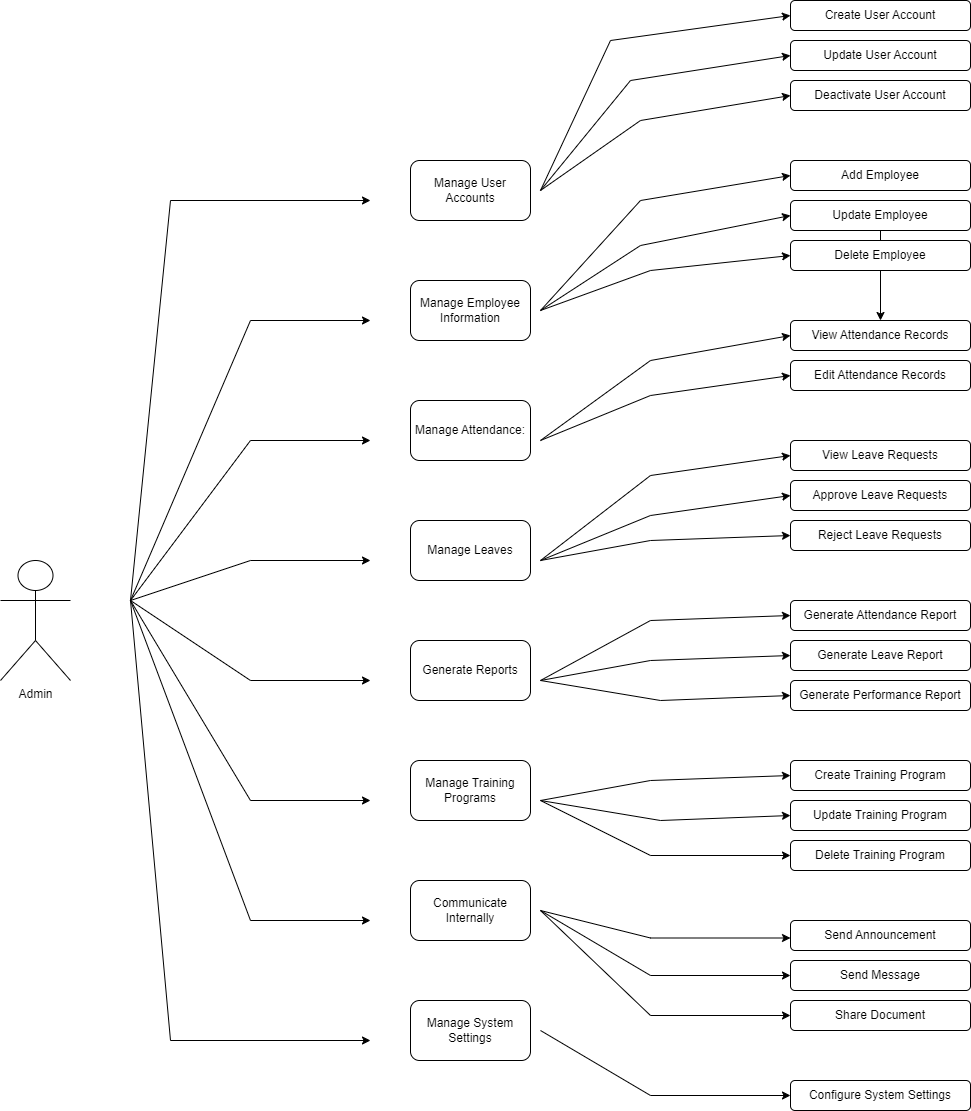

The diagram above was exported from draw.io. Its source (the exported page's mxGraphModel, read from the mxfile embedded in the PNG):
<mxGraphModel dx="2836" dy="1207" grid="1" gridSize="10" guides="1" tooltips="1" connect="1" arrows="1" fold="1" page="1" pageScale="1" pageWidth="850" pageHeight="1100" math="0" shadow="0">
  <root>
    <mxCell id="0" />
    <mxCell id="1" parent="0" />
    <mxCell id="mgWtDV1-bVqsuw-AFsS7-1" value="Admin" style="shape=umlActor;verticalLabelPosition=bottom;verticalAlign=top;html=1;outlineConnect=0;" vertex="1" parent="1">
      <mxGeometry x="30" y="560" width="70" height="120" as="geometry" />
    </mxCell>
    <mxCell id="mgWtDV1-bVqsuw-AFsS7-7" value="Manage User Accounts" style="rounded=1;whiteSpace=wrap;html=1;" vertex="1" parent="1">
      <mxGeometry x="440" y="160" width="120" height="60" as="geometry" />
    </mxCell>
    <mxCell id="mgWtDV1-bVqsuw-AFsS7-8" value="Manage Employee Information" style="rounded=1;whiteSpace=wrap;html=1;" vertex="1" parent="1">
      <mxGeometry x="440" y="280" width="120" height="60" as="geometry" />
    </mxCell>
    <mxCell id="mgWtDV1-bVqsuw-AFsS7-9" value="Manage Leaves" style="rounded=1;whiteSpace=wrap;html=1;" vertex="1" parent="1">
      <mxGeometry x="440" y="520" width="120" height="60" as="geometry" />
    </mxCell>
    <mxCell id="mgWtDV1-bVqsuw-AFsS7-10" value="Generate Reports" style="rounded=1;whiteSpace=wrap;html=1;" vertex="1" parent="1">
      <mxGeometry x="440" y="640" width="120" height="60" as="geometry" />
    </mxCell>
    <mxCell id="mgWtDV1-bVqsuw-AFsS7-11" value="Manage Training Programs" style="rounded=1;whiteSpace=wrap;html=1;" vertex="1" parent="1">
      <mxGeometry x="440" y="760" width="120" height="60" as="geometry" />
    </mxCell>
    <mxCell id="mgWtDV1-bVqsuw-AFsS7-12" value="Communicate Internally" style="rounded=1;whiteSpace=wrap;html=1;" vertex="1" parent="1">
      <mxGeometry x="440" y="880" width="120" height="60" as="geometry" />
    </mxCell>
    <mxCell id="mgWtDV1-bVqsuw-AFsS7-13" value="Manage System Settings" style="rounded=1;whiteSpace=wrap;html=1;" vertex="1" parent="1">
      <mxGeometry x="440" y="1000" width="120" height="60" as="geometry" />
    </mxCell>
    <mxCell id="mgWtDV1-bVqsuw-AFsS7-16" value="" style="endArrow=classic;html=1;rounded=0;" edge="1" parent="1">
      <mxGeometry width="50" height="50" relative="1" as="geometry">
        <mxPoint x="160" y="600" as="sourcePoint" />
        <mxPoint x="400" y="320" as="targetPoint" />
        <Array as="points">
          <mxPoint x="280" y="320" />
        </Array>
      </mxGeometry>
    </mxCell>
    <mxCell id="mgWtDV1-bVqsuw-AFsS7-18" value="" style="endArrow=classic;html=1;rounded=0;" edge="1" parent="1">
      <mxGeometry width="50" height="50" relative="1" as="geometry">
        <mxPoint x="160" y="600" as="sourcePoint" />
        <mxPoint x="400" y="440" as="targetPoint" />
        <Array as="points">
          <mxPoint x="280" y="440" />
        </Array>
      </mxGeometry>
    </mxCell>
    <mxCell id="mgWtDV1-bVqsuw-AFsS7-19" value="" style="endArrow=classic;html=1;rounded=0;" edge="1" parent="1">
      <mxGeometry width="50" height="50" relative="1" as="geometry">
        <mxPoint x="160" y="600" as="sourcePoint" />
        <mxPoint x="400" y="560" as="targetPoint" />
        <Array as="points">
          <mxPoint x="280" y="560" />
        </Array>
      </mxGeometry>
    </mxCell>
    <mxCell id="mgWtDV1-bVqsuw-AFsS7-23" value="" style="endArrow=classic;html=1;rounded=0;" edge="1" parent="1">
      <mxGeometry width="50" height="50" relative="1" as="geometry">
        <mxPoint x="160" y="600" as="sourcePoint" />
        <mxPoint x="400" y="200" as="targetPoint" />
        <Array as="points">
          <mxPoint x="200" y="200" />
        </Array>
      </mxGeometry>
    </mxCell>
    <mxCell id="mgWtDV1-bVqsuw-AFsS7-24" value="" style="endArrow=classic;html=1;rounded=0;" edge="1" parent="1">
      <mxGeometry width="50" height="50" relative="1" as="geometry">
        <mxPoint x="160" y="600" as="sourcePoint" />
        <mxPoint x="400" y="680" as="targetPoint" />
        <Array as="points">
          <mxPoint x="280" y="680" />
        </Array>
      </mxGeometry>
    </mxCell>
    <mxCell id="mgWtDV1-bVqsuw-AFsS7-25" value="" style="endArrow=classic;html=1;rounded=0;" edge="1" parent="1">
      <mxGeometry width="50" height="50" relative="1" as="geometry">
        <mxPoint x="160" y="600" as="sourcePoint" />
        <mxPoint x="400" y="800" as="targetPoint" />
        <Array as="points">
          <mxPoint x="280" y="800" />
        </Array>
      </mxGeometry>
    </mxCell>
    <mxCell id="mgWtDV1-bVqsuw-AFsS7-26" value="" style="endArrow=classic;html=1;rounded=0;" edge="1" parent="1">
      <mxGeometry width="50" height="50" relative="1" as="geometry">
        <mxPoint x="160" y="600" as="sourcePoint" />
        <mxPoint x="400" y="920" as="targetPoint" />
        <Array as="points">
          <mxPoint x="280" y="920" />
        </Array>
      </mxGeometry>
    </mxCell>
    <mxCell id="mgWtDV1-bVqsuw-AFsS7-27" value="Update User Account" style="rounded=1;whiteSpace=wrap;html=1;" vertex="1" parent="1">
      <mxGeometry x="820" y="40" width="180" height="30" as="geometry" />
    </mxCell>
    <mxCell id="mgWtDV1-bVqsuw-AFsS7-82" value="" style="edgeStyle=orthogonalEdgeStyle;rounded=0;orthogonalLoop=1;jettySize=auto;html=1;" edge="1" parent="1" source="mgWtDV1-bVqsuw-AFsS7-28" target="mgWtDV1-bVqsuw-AFsS7-36">
      <mxGeometry relative="1" as="geometry" />
    </mxCell>
    <mxCell id="mgWtDV1-bVqsuw-AFsS7-28" value="Update Employee" style="rounded=1;whiteSpace=wrap;html=1;" vertex="1" parent="1">
      <mxGeometry x="820" y="200" width="180" height="30" as="geometry" />
    </mxCell>
    <mxCell id="mgWtDV1-bVqsuw-AFsS7-29" value="Delete Employee" style="rounded=1;whiteSpace=wrap;html=1;" vertex="1" parent="1">
      <mxGeometry x="820" y="240" width="180" height="30" as="geometry" />
    </mxCell>
    <mxCell id="mgWtDV1-bVqsuw-AFsS7-31" value="Create Training Program" style="rounded=1;whiteSpace=wrap;html=1;" vertex="1" parent="1">
      <mxGeometry x="820" y="760" width="180" height="30" as="geometry" />
    </mxCell>
    <mxCell id="mgWtDV1-bVqsuw-AFsS7-33" value="Add Employee" style="rounded=1;whiteSpace=wrap;html=1;" vertex="1" parent="1">
      <mxGeometry x="820" y="160" width="180" height="30" as="geometry" />
    </mxCell>
    <mxCell id="mgWtDV1-bVqsuw-AFsS7-34" value="View Leave Requests" style="rounded=1;whiteSpace=wrap;html=1;" vertex="1" parent="1">
      <mxGeometry x="820" y="440" width="180" height="30" as="geometry" />
    </mxCell>
    <mxCell id="mgWtDV1-bVqsuw-AFsS7-35" value="Deactivate User Account" style="rounded=1;whiteSpace=wrap;html=1;" vertex="1" parent="1">
      <mxGeometry x="820" y="80" width="180" height="30" as="geometry" />
    </mxCell>
    <mxCell id="mgWtDV1-bVqsuw-AFsS7-36" value="View Attendance Records" style="rounded=1;whiteSpace=wrap;html=1;" vertex="1" parent="1">
      <mxGeometry x="820" y="320" width="180" height="30" as="geometry" />
    </mxCell>
    <mxCell id="mgWtDV1-bVqsuw-AFsS7-37" value="Edit Attendance Records" style="rounded=1;whiteSpace=wrap;html=1;" vertex="1" parent="1">
      <mxGeometry x="820" y="360" width="180" height="30" as="geometry" />
    </mxCell>
    <mxCell id="mgWtDV1-bVqsuw-AFsS7-38" value="Approve Leave Requests" style="rounded=1;whiteSpace=wrap;html=1;" vertex="1" parent="1">
      <mxGeometry x="820" y="480" width="180" height="30" as="geometry" />
    </mxCell>
    <mxCell id="mgWtDV1-bVqsuw-AFsS7-39" value="Reject Leave Requests" style="rounded=1;whiteSpace=wrap;html=1;" vertex="1" parent="1">
      <mxGeometry x="820" y="520" width="180" height="30" as="geometry" />
    </mxCell>
    <mxCell id="mgWtDV1-bVqsuw-AFsS7-40" value="Generate Attendance Report" style="rounded=1;whiteSpace=wrap;html=1;" vertex="1" parent="1">
      <mxGeometry x="820" y="600" width="180" height="30" as="geometry" />
    </mxCell>
    <mxCell id="mgWtDV1-bVqsuw-AFsS7-41" value="Generate Leave Report" style="rounded=1;whiteSpace=wrap;html=1;" vertex="1" parent="1">
      <mxGeometry x="820" y="640" width="180" height="30" as="geometry" />
    </mxCell>
    <mxCell id="mgWtDV1-bVqsuw-AFsS7-42" value="Generate Performance Report" style="rounded=1;whiteSpace=wrap;html=1;" vertex="1" parent="1">
      <mxGeometry x="820" y="680" width="180" height="30" as="geometry" />
    </mxCell>
    <mxCell id="mgWtDV1-bVqsuw-AFsS7-43" value="Update Training Program" style="rounded=1;whiteSpace=wrap;html=1;" vertex="1" parent="1">
      <mxGeometry x="820" y="800" width="180" height="30" as="geometry" />
    </mxCell>
    <mxCell id="mgWtDV1-bVqsuw-AFsS7-44" value="Delete Training Program" style="rounded=1;whiteSpace=wrap;html=1;" vertex="1" parent="1">
      <mxGeometry x="820" y="840" width="180" height="30" as="geometry" />
    </mxCell>
    <mxCell id="mgWtDV1-bVqsuw-AFsS7-45" value="Send Announcement" style="rounded=1;whiteSpace=wrap;html=1;" vertex="1" parent="1">
      <mxGeometry x="820" y="920" width="180" height="30" as="geometry" />
    </mxCell>
    <mxCell id="mgWtDV1-bVqsuw-AFsS7-46" value="Send Message" style="rounded=1;whiteSpace=wrap;html=1;" vertex="1" parent="1">
      <mxGeometry x="820" y="960" width="180" height="30" as="geometry" />
    </mxCell>
    <mxCell id="mgWtDV1-bVqsuw-AFsS7-47" value="Share Document" style="rounded=1;whiteSpace=wrap;html=1;" vertex="1" parent="1">
      <mxGeometry x="820" y="1000" width="180" height="30" as="geometry" />
    </mxCell>
    <mxCell id="mgWtDV1-bVqsuw-AFsS7-54" value="Create User Account" style="rounded=1;whiteSpace=wrap;html=1;" vertex="1" parent="1">
      <mxGeometry x="820" width="180" height="30" as="geometry" />
    </mxCell>
    <mxCell id="mgWtDV1-bVqsuw-AFsS7-55" value="Configure System Settings" style="rounded=1;whiteSpace=wrap;html=1;" vertex="1" parent="1">
      <mxGeometry x="820" y="1080" width="180" height="30" as="geometry" />
    </mxCell>
    <mxCell id="mgWtDV1-bVqsuw-AFsS7-56" value="" style="endArrow=classic;html=1;rounded=0;entryX=0;entryY=0.5;entryDx=0;entryDy=0;" edge="1" parent="1" target="mgWtDV1-bVqsuw-AFsS7-54">
      <mxGeometry width="50" height="50" relative="1" as="geometry">
        <mxPoint x="570" y="190" as="sourcePoint" />
        <mxPoint x="820" y="590" as="targetPoint" />
        <Array as="points">
          <mxPoint x="640" y="40" />
        </Array>
      </mxGeometry>
    </mxCell>
    <mxCell id="mgWtDV1-bVqsuw-AFsS7-57" value="" style="endArrow=classic;html=1;rounded=0;entryX=0;entryY=0.5;entryDx=0;entryDy=0;" edge="1" parent="1" target="mgWtDV1-bVqsuw-AFsS7-27">
      <mxGeometry width="50" height="50" relative="1" as="geometry">
        <mxPoint x="570" y="190" as="sourcePoint" />
        <mxPoint x="830" y="18" as="targetPoint" />
        <Array as="points">
          <mxPoint x="660" y="80" />
        </Array>
      </mxGeometry>
    </mxCell>
    <mxCell id="mgWtDV1-bVqsuw-AFsS7-58" value="" style="endArrow=classic;html=1;rounded=0;entryX=0;entryY=0.5;entryDx=0;entryDy=0;" edge="1" parent="1" target="mgWtDV1-bVqsuw-AFsS7-35">
      <mxGeometry width="50" height="50" relative="1" as="geometry">
        <mxPoint x="570" y="190" as="sourcePoint" />
        <mxPoint x="840" y="28" as="targetPoint" />
        <Array as="points">
          <mxPoint x="670" y="120" />
        </Array>
      </mxGeometry>
    </mxCell>
    <mxCell id="mgWtDV1-bVqsuw-AFsS7-59" value="" style="endArrow=classic;html=1;rounded=0;entryX=0;entryY=0.5;entryDx=0;entryDy=0;" edge="1" parent="1" target="mgWtDV1-bVqsuw-AFsS7-28">
      <mxGeometry width="50" height="50" relative="1" as="geometry">
        <mxPoint x="570" y="310" as="sourcePoint" />
        <mxPoint x="820" y="220" as="targetPoint" />
        <Array as="points">
          <mxPoint x="670" y="245" />
        </Array>
      </mxGeometry>
    </mxCell>
    <mxCell id="mgWtDV1-bVqsuw-AFsS7-60" value="" style="endArrow=classic;html=1;rounded=0;entryX=0;entryY=0.5;entryDx=0;entryDy=0;" edge="1" parent="1">
      <mxGeometry width="50" height="50" relative="1" as="geometry">
        <mxPoint x="570" y="310" as="sourcePoint" />
        <mxPoint x="820" y="175" as="targetPoint" />
        <Array as="points">
          <mxPoint x="670" y="200" />
        </Array>
      </mxGeometry>
    </mxCell>
    <mxCell id="mgWtDV1-bVqsuw-AFsS7-61" value="" style="endArrow=classic;html=1;rounded=0;entryX=0;entryY=0.5;entryDx=0;entryDy=0;" edge="1" parent="1" target="mgWtDV1-bVqsuw-AFsS7-29">
      <mxGeometry width="50" height="50" relative="1" as="geometry">
        <mxPoint x="570" y="310" as="sourcePoint" />
        <mxPoint x="840" y="240" as="targetPoint" />
        <Array as="points">
          <mxPoint x="680" y="270" />
        </Array>
      </mxGeometry>
    </mxCell>
    <mxCell id="mgWtDV1-bVqsuw-AFsS7-63" value="" style="endArrow=classic;html=1;rounded=0;entryX=0;entryY=0.5;entryDx=0;entryDy=0;" edge="1" parent="1" target="mgWtDV1-bVqsuw-AFsS7-37">
      <mxGeometry width="50" height="50" relative="1" as="geometry">
        <mxPoint x="570" y="440" as="sourcePoint" />
        <mxPoint x="820" y="380" as="targetPoint" />
        <Array as="points">
          <mxPoint x="680" y="395" />
        </Array>
      </mxGeometry>
    </mxCell>
    <mxCell id="mgWtDV1-bVqsuw-AFsS7-64" value="" style="endArrow=classic;html=1;rounded=0;entryX=0;entryY=0.5;entryDx=0;entryDy=0;" edge="1" parent="1" target="mgWtDV1-bVqsuw-AFsS7-36">
      <mxGeometry width="50" height="50" relative="1" as="geometry">
        <mxPoint x="570" y="440" as="sourcePoint" />
        <mxPoint x="820" y="330" as="targetPoint" />
        <Array as="points">
          <mxPoint x="680" y="360" />
        </Array>
      </mxGeometry>
    </mxCell>
    <mxCell id="mgWtDV1-bVqsuw-AFsS7-65" value="" style="endArrow=classic;html=1;rounded=0;entryX=0;entryY=0.5;entryDx=0;entryDy=0;" edge="1" parent="1">
      <mxGeometry width="50" height="50" relative="1" as="geometry">
        <mxPoint x="570" y="560" as="sourcePoint" />
        <mxPoint x="820" y="495" as="targetPoint" />
        <Array as="points">
          <mxPoint x="680" y="515" />
        </Array>
      </mxGeometry>
    </mxCell>
    <mxCell id="mgWtDV1-bVqsuw-AFsS7-66" value="" style="endArrow=classic;html=1;rounded=0;entryX=0;entryY=0.5;entryDx=0;entryDy=0;" edge="1" parent="1">
      <mxGeometry width="50" height="50" relative="1" as="geometry">
        <mxPoint x="570" y="560" as="sourcePoint" />
        <mxPoint x="820" y="535" as="targetPoint" />
        <Array as="points">
          <mxPoint x="680" y="540" />
        </Array>
      </mxGeometry>
    </mxCell>
    <mxCell id="mgWtDV1-bVqsuw-AFsS7-67" value="" style="endArrow=classic;html=1;rounded=0;entryX=0;entryY=0.5;entryDx=0;entryDy=0;" edge="1" parent="1">
      <mxGeometry width="50" height="50" relative="1" as="geometry">
        <mxPoint x="570" y="560" as="sourcePoint" />
        <mxPoint x="820" y="455" as="targetPoint" />
        <Array as="points">
          <mxPoint x="680" y="475" />
        </Array>
      </mxGeometry>
    </mxCell>
    <mxCell id="mgWtDV1-bVqsuw-AFsS7-68" value="" style="endArrow=classic;html=1;rounded=0;entryX=0;entryY=0.5;entryDx=0;entryDy=0;" edge="1" parent="1">
      <mxGeometry width="50" height="50" relative="1" as="geometry">
        <mxPoint x="570" y="680" as="sourcePoint" />
        <mxPoint x="820" y="655" as="targetPoint" />
        <Array as="points">
          <mxPoint x="680" y="660" />
        </Array>
      </mxGeometry>
    </mxCell>
    <mxCell id="mgWtDV1-bVqsuw-AFsS7-69" value="" style="endArrow=classic;html=1;rounded=0;entryX=0;entryY=0.5;entryDx=0;entryDy=0;" edge="1" parent="1">
      <mxGeometry width="50" height="50" relative="1" as="geometry">
        <mxPoint x="570" y="680" as="sourcePoint" />
        <mxPoint x="820" y="615" as="targetPoint" />
        <Array as="points">
          <mxPoint x="680" y="620" />
        </Array>
      </mxGeometry>
    </mxCell>
    <mxCell id="mgWtDV1-bVqsuw-AFsS7-70" value="" style="endArrow=classic;html=1;rounded=0;entryX=0;entryY=0.5;entryDx=0;entryDy=0;" edge="1" parent="1" target="mgWtDV1-bVqsuw-AFsS7-42">
      <mxGeometry width="50" height="50" relative="1" as="geometry">
        <mxPoint x="570" y="680" as="sourcePoint" />
        <mxPoint x="830" y="665" as="targetPoint" />
        <Array as="points">
          <mxPoint x="690" y="700" />
        </Array>
      </mxGeometry>
    </mxCell>
    <mxCell id="mgWtDV1-bVqsuw-AFsS7-71" value="Manage Attendance:" style="rounded=1;whiteSpace=wrap;html=1;" vertex="1" parent="1">
      <mxGeometry x="440" y="400" width="120" height="60" as="geometry" />
    </mxCell>
    <mxCell id="mgWtDV1-bVqsuw-AFsS7-72" value="" style="endArrow=classic;html=1;rounded=0;" edge="1" parent="1">
      <mxGeometry width="50" height="50" relative="1" as="geometry">
        <mxPoint x="160" y="600" as="sourcePoint" />
        <mxPoint x="400" y="1040" as="targetPoint" />
        <Array as="points">
          <mxPoint x="200" y="1040" />
        </Array>
      </mxGeometry>
    </mxCell>
    <mxCell id="mgWtDV1-bVqsuw-AFsS7-73" value="" style="endArrow=classic;html=1;rounded=0;entryX=0;entryY=0.5;entryDx=0;entryDy=0;" edge="1" parent="1">
      <mxGeometry width="50" height="50" relative="1" as="geometry">
        <mxPoint x="570" y="800" as="sourcePoint" />
        <mxPoint x="820" y="775" as="targetPoint" />
        <Array as="points">
          <mxPoint x="680" y="780" />
        </Array>
      </mxGeometry>
    </mxCell>
    <mxCell id="mgWtDV1-bVqsuw-AFsS7-74" value="" style="endArrow=classic;html=1;rounded=0;entryX=0;entryY=0.5;entryDx=0;entryDy=0;" edge="1" parent="1">
      <mxGeometry width="50" height="50" relative="1" as="geometry">
        <mxPoint x="570" y="800" as="sourcePoint" />
        <mxPoint x="820" y="815" as="targetPoint" />
        <Array as="points">
          <mxPoint x="690" y="820" />
        </Array>
      </mxGeometry>
    </mxCell>
    <mxCell id="mgWtDV1-bVqsuw-AFsS7-75" value="" style="endArrow=classic;html=1;rounded=0;entryX=0;entryY=0.5;entryDx=0;entryDy=0;" edge="1" parent="1" target="mgWtDV1-bVqsuw-AFsS7-44">
      <mxGeometry width="50" height="50" relative="1" as="geometry">
        <mxPoint x="570" y="800" as="sourcePoint" />
        <mxPoint x="830" y="825" as="targetPoint" />
        <Array as="points">
          <mxPoint x="680" y="855" />
        </Array>
      </mxGeometry>
    </mxCell>
    <mxCell id="mgWtDV1-bVqsuw-AFsS7-76" value="" style="endArrow=classic;html=1;rounded=0;entryX=0;entryY=0.5;entryDx=0;entryDy=0;" edge="1" parent="1">
      <mxGeometry width="50" height="50" relative="1" as="geometry">
        <mxPoint x="570" y="910" as="sourcePoint" />
        <mxPoint x="820" y="937.5" as="targetPoint" />
        <Array as="points">
          <mxPoint x="680" y="937.5" />
        </Array>
      </mxGeometry>
    </mxCell>
    <mxCell id="mgWtDV1-bVqsuw-AFsS7-77" value="" style="endArrow=classic;html=1;rounded=0;entryX=0;entryY=0.5;entryDx=0;entryDy=0;" edge="1" parent="1">
      <mxGeometry width="50" height="50" relative="1" as="geometry">
        <mxPoint x="570" y="910" as="sourcePoint" />
        <mxPoint x="820" y="975" as="targetPoint" />
        <Array as="points">
          <mxPoint x="680" y="975" />
        </Array>
      </mxGeometry>
    </mxCell>
    <mxCell id="mgWtDV1-bVqsuw-AFsS7-78" value="" style="endArrow=classic;html=1;rounded=0;entryX=0;entryY=0.5;entryDx=0;entryDy=0;" edge="1" parent="1">
      <mxGeometry width="50" height="50" relative="1" as="geometry">
        <mxPoint x="570" y="910" as="sourcePoint" />
        <mxPoint x="820" y="1015" as="targetPoint" />
        <Array as="points">
          <mxPoint x="680" y="1015" />
        </Array>
      </mxGeometry>
    </mxCell>
    <mxCell id="mgWtDV1-bVqsuw-AFsS7-80" value="" style="endArrow=classic;html=1;rounded=0;entryX=0;entryY=0.5;entryDx=0;entryDy=0;" edge="1" parent="1">
      <mxGeometry width="50" height="50" relative="1" as="geometry">
        <mxPoint x="570" y="1030" as="sourcePoint" />
        <mxPoint x="820" y="1095" as="targetPoint" />
        <Array as="points">
          <mxPoint x="680" y="1095" />
        </Array>
      </mxGeometry>
    </mxCell>
  </root>
</mxGraphModel>